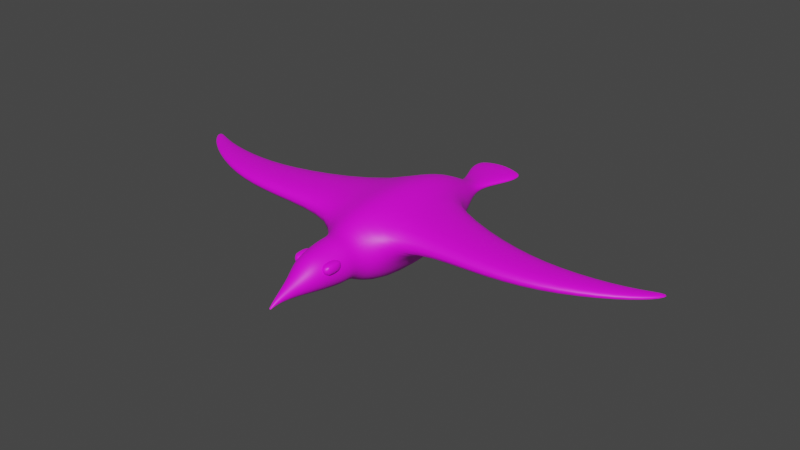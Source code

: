 # Source: seagull.blend  (saved by Blender 3.4.6; exported with 4.5.12 LTS)
import bpy
from mathutils import Matrix  # noqa: F401  (used for matrix-valued properties, if any)

bpy.ops.wm.read_factory_settings(use_empty=True)
scene = bpy.context.scene
scene.name = 'Scene'

# ---- collections
col_collection = bpy.data.collections.new('Collection'); scene.collection.children.link(col_collection)

# ---- images (referenced by path relative to the original .blend; pixels are not part of the script)
import os
ASSET_DIR = os.environ.get("B2B_ASSET_DIR", "")  # directory of the original .blend (textures are referenced by path, not embedded)
HERE = os.path.dirname(os.path.abspath(__file__))  # packed textures are extracted next to this script under _unpacked/

def load_image(name, relpath, width, height, colorspace="sRGB"):
    """Load a texture the original file referenced (path relative to the .blend, or extracted next to this script)."""
    p = next((c for c in (os.path.join(HERE, relpath), os.path.join(ASSET_DIR, relpath)) if relpath and os.path.exists(c)), "")
    if p:
        img = bpy.data.images.load(p, check_existing=True)
        img.name = name
    else:  # same state as the original file: an image datablock whose file is absent (Cycles renders it pink)
        img = bpy.data.images.new(name, width, height)
        img.source = "FILE"
        img.filepath = "//" + (relpath or name)
    img.colorspace_settings.name = colorspace
    return img
img_ccl_color_palette_png = load_image('CCL-Color-Palette.png', 'CCL-Color-Palette.png', 1024, 1024, 'sRGB')
img_test = load_image('test', 'TexturePaintSeagull.png', 1024, 1024, 'sRGB')

# ---- materials (node trees are filled in below, after node groups)
mat_material = bpy.data.materials.new('Material')
mat_material.alpha_threshold = 0.0
mat_material.use_transparent_shadow = False
mat_material.roughness = 0.5
mat_material.line_color = (0.0, 0.0, 0.0, 1.0)
mat_material_001 = bpy.data.materials.new('Material.001')
mat_material_001.use_transparent_shadow = False

# ---- material node trees
mat_material.use_nodes = True; mat_material.node_tree.nodes.clear()
_N = mat_material.node_tree.nodes; _L = mat_material.node_tree.links
n0 = _N.new('ShaderNodeOutputMaterial'); n0.name = 'Material Output'; n0.location = (586, 335)
n1 = _N.new('ShaderNodeTexImage'); n1.name = 'Image Texture'; n1.location = (-576, 289)
n1.image = img_ccl_color_palette_png
n2 = _N.new('ShaderNodeBsdfPrincipled'); n2.name = 'Principled BSDF'; n2.location = (45, 338)
n2.distribution = 'GGX'
n2.subsurface_method = 'RANDOM_WALK_SKIN'
n2.inputs[3].default_value = 1.45
n2.inputs[27].default_value = (0.0, 0.0, 0.0, 1.0)
n2.inputs[28].default_value = 1.0
_L.new(n2.outputs[0], n0.inputs[0])
_L.new(n1.outputs[0], n2.inputs[0])
n0.is_active_output = True
mat_material_001.use_nodes = True; mat_material_001.node_tree.nodes.clear()
_N = mat_material_001.node_tree.nodes; _L = mat_material_001.node_tree.links
n0 = _N.new('ShaderNodeBsdfPrincipled'); n0.name = 'Principled BSDF'; n0.location = (10, 300)
n0.distribution = 'GGX'
n0.subsurface_method = 'RANDOM_WALK_SKIN'
n0.inputs[3].default_value = 1.45
n0.inputs[27].default_value = (0.0, 0.0, 0.0, 1.0)
n0.inputs[28].default_value = 1.0
n1 = _N.new('ShaderNodeOutputMaterial'); n1.name = 'Material Output'; n1.location = (300, 300)
n2 = _N.new('ShaderNodeTexImage'); n2.name = 'Image Texture'; n2.location = (-280, 275)
n2.image = img_test
_L.new(n0.outputs[0], n1.inputs[0])
_L.new(n2.outputs[0], n0.inputs[0])
n1.is_active_output = True

# ---- world
world_world = bpy.data.worlds.new('World'); scene.world = world_world
world_world.use_nodes = True; world_world.node_tree.nodes.clear()
_N = world_world.node_tree.nodes; _L = world_world.node_tree.links
n0 = _N.new('ShaderNodeOutputWorld'); n0.name = 'World Output'; n0.location = (300, 300)
n1 = _N.new('ShaderNodeBackground'); n1.name = 'Background'; n1.location = (10, 300)
n1.inputs[0].default_value = (0.05088, 0.05088, 0.05088, 1.0)
_L.new(n1.outputs[0], n0.inputs[0])
n0.is_active_output = True
world_world.color = (0.05088, 0.05088, 0.05088)
world_world.use_sun_shadow = False
world_world.sun_shadow_jitter_overblur = 0.0

# ---- meshes
me_cylinder = bpy.data.meshes.new('Cylinder')
me_cylinder.from_pydata([(0.0, 1.0, -0.6366), (5.029e-09, -0.07875, 1.363), (0.7071, 0.7071, -0.6366), (0.2298, -0.1739, 1.363), (1.0, 1.589e-08, -0.6366), (0.325, -0.4038, 1.363), (0.7071, -0.7071, -0.6366), (0.2298, -0.6336, 1.363), (0.0, -1.0, -0.6366), (5.029e-09, -0.7288, 1.363), (-0.7071, -0.7071, -0.6366), (-0.2298, -0.6336, 1.363), (-1.0, 1.589e-08, -0.6366), (-0.325, -0.4038, 1.363), (-0.7071, 0.7071, -0.6366), (-0.2298, -0.1739, 1.363), (0.05579, -0.8486, 2.323), (5.567e-09, -0.8255, 2.323), (0.07889, -0.9044, 2.323), (0.05579, -0.9601, 2.323), (5.567e-09, -0.9833, 2.323), (-0.05579, -0.9601, 2.323), (-0.07889, -0.9044, 2.323), (-0.05579, -0.8486, 2.323), (-8.487e-09, 2.288, -2.168), (1.281, 1.758, -2.168), (1.811, 0.4769, -2.168), (1.281, -0.8038, -2.168), (-8.487e-09, -1.334, -2.168), (-1.281, -0.8038, -2.168), (-1.811, 0.4769, -2.168), (-1.281, 1.758, -2.168), (-6.326e-09, 2.898, -5.637), (1.712, 2.189, -5.637), (2.421, 0.4769, -5.637), (1.712, -1.235, -5.637), (-6.326e-09, -1.944, -5.637), (-1.712, -1.235, -5.637), (-2.421, 0.4769, -5.637), (-1.712, 2.189, -5.637), (-6.825e-09, 2.757, -6.839), (1.613, 2.089, -6.839), (2.28, 0.4769, -6.839), (1.613, -1.136, -6.839), (-6.825e-09, -1.804, -6.839), (-1.613, -1.136, -6.839), (-2.28, 0.4769, -6.839), (-1.613, 2.089, -6.839), (1.663e-10, 4.732, -9.456), (3.008, 3.485, -9.456), (4.255, 0.4769, -9.456), (3.008, -2.532, -9.456), (1.663e-10, -4.047, -9.456), (-3.008, -2.532, -9.456), (-4.255, 0.4769, -9.456), (-3.008, 3.485, -9.456), (-3.405e-07, 4.732, -18.6), (3.008, 3.485, -18.6), (4.255, 0.4769, -18.6), (3.008, -2.532, -18.6), (-3.405e-07, -4.047, -18.6), (-3.008, -2.532, -18.6), (-4.255, 0.4769, -18.6), (-3.008, 3.485, -18.6), (-6.746e-07, 2.752, -22.96), (1.609, 2.086, -22.96), (2.275, 0.4769, -22.96), (1.609, -1.132, -22.96), (-6.746e-07, -1.799, -22.96), (-1.609, -1.132, -22.96), (-2.275, 0.4769, -22.96), (-1.609, 2.086, -22.96), (-3.582e-08, 0.9708, -25.38), (0.7249, 0.8261, -25.38), (1.025, 0.4769, -25.38), (0.7249, 0.1277, -25.38), (-3.582e-08, -0.01698, -25.38), (-0.7249, 0.1277, -25.38), (-1.025, 0.4769, -25.38), (-0.7249, 0.8261, -25.38), (-4.5e-09, 0.9708, -27.73), (1.402, 0.8261, -27.73), (1.983, 0.4769, -27.73), (1.402, 0.1277, -27.73), (-4.5e-09, -0.01698, -27.73), (-1.402, 0.1277, -27.73), (-1.983, 0.4769, -27.73), (-1.402, 0.8261, -27.73), (3.236e-08, 0.9708, -29.4), (2.011, 0.8261, -29.4), (2.844, 0.4769, -29.4), (2.011, 0.1277, -29.4), (3.236e-08, -0.01698, -29.4), (-2.011, 0.1277, -29.4), (-2.844, 0.4769, -29.4), (-2.011, 0.8261, -29.4), (-5.992e-07, 0.9708, -31.76), (2.011, 0.8261, -31.24), (2.844, 0.4769, -30.72), (2.011, 0.1277, -31.24), (-5.992e-07, -0.01698, -31.76), (-2.011, 0.1277, -31.24), (-2.844, 0.4769, -30.72), (-2.011, 0.8261, -31.24), (-1.278e-08, 2.621, -3.803), (-1.516, 1.993, -3.803), (-2.144, 0.4769, -3.803), (-1.516, -1.039, -3.803), (-1.278e-08, -1.667, -3.803), (1.516, -1.039, -3.803), (2.144, 0.4769, -3.803), (1.516, 1.993, -3.803), (11.63, 1.033, -9.401), (-11.63, 1.033, -9.401), (-11.63, 2.967, -9.401), (-11.63, 1.033, -15.28), (11.63, 2.967, -9.401), (11.63, 2.967, -15.28), (11.63, 1.033, -15.28), (-11.63, 2.967, -15.28), (17.92, 2.7, -10.21), (17.92, 1.3, -10.21), (-17.92, 1.3, -10.21), (-17.92, 2.7, -10.21), (17.92, 2.7, -14.47), (17.92, 1.3, -14.47), (-17.92, 1.3, -14.47), (-17.92, 2.7, -14.47), (23.99, 2.354, -13.32), (23.99, 1.646, -13.32), (-23.99, 1.646, -13.32), (-23.99, 2.354, -13.32), (23.99, 2.354, -15.47), (23.99, 1.646, -15.47), (-23.99, 1.646, -15.47), (-23.99, 2.354, -15.47), (26.74, 2.156, -15.97), (26.74, 1.843, -15.97), (-26.74, 1.843, -15.97), (-26.74, 2.157, -15.97), (26.74, 2.156, -16.92), (26.74, 1.843, -16.92), (-26.74, 1.843, -16.92), (-26.74, 2.157, -16.92), (1.284, 0.7018, -3.335), (1.477, 0.6221, -3.335), (1.477, 0.7018, -2.981), (1.272, 0.8062, -2.958), (1.477, 0.8392, -2.728), (1.477, 1.032, -2.582), (1.284, 1.032, -2.728), (1.272, 0.8269, -2.92), (1.147, 0.8392, -3.335), (1.251, 0.8269, -2.958), (1.147, 1.032, -2.981), (1.067, 1.032, -3.335), (1.284, 1.323, -2.728), (1.477, 1.323, -2.582), (1.477, 1.516, -2.728), (1.272, 1.528, -2.92), (1.477, 1.653, -2.981), (1.477, 1.733, -3.335), (1.284, 1.653, -3.335), (1.272, 1.549, -2.958), (1.147, 1.323, -2.981), (1.251, 1.528, -2.958), (1.147, 1.516, -3.335), (1.067, 1.323, -3.335), (1.477, 0.7018, -4.224), (1.477, 0.6221, -3.871), (1.284, 0.7018, -3.871), (1.272, 0.8062, -4.247), (1.147, 0.8392, -3.871), (1.067, 1.032, -3.871), (1.147, 1.032, -4.224), (1.251, 0.8269, -4.247), (1.477, 0.8392, -4.477), (1.272, 0.8269, -4.285), (1.284, 1.032, -4.477), (1.477, 1.032, -4.624), (1.284, 1.653, -3.871), (1.477, 1.733, -3.871), (1.477, 1.653, -4.224), (1.272, 1.549, -4.247), (1.477, 1.516, -4.477), (1.477, 1.323, -4.624), (1.284, 1.323, -4.477), (1.272, 1.528, -4.285), (1.147, 1.516, -3.871), (1.251, 1.528, -4.247), (1.147, 1.323, -4.224), (1.067, 1.323, -3.871), (1.768, 0.7018, -2.981), (1.768, 0.6221, -3.335), (1.961, 0.7018, -3.335), (1.973, 0.8062, -2.958), (2.098, 0.8392, -3.335), (2.178, 1.032, -3.335), (2.098, 1.032, -2.981), (1.994, 0.8269, -2.958), (1.768, 0.8392, -2.728), (1.973, 0.8269, -2.92), (1.961, 1.032, -2.728), (1.768, 1.032, -2.582), (1.961, 1.653, -3.335), (1.768, 1.733, -3.335), (1.768, 1.653, -2.981), (1.973, 1.549, -2.958), (1.768, 1.516, -2.728), (1.768, 1.323, -2.582), (1.961, 1.323, -2.728), (1.973, 1.528, -2.92), (2.098, 1.516, -3.335), (1.994, 1.528, -2.958), (2.098, 1.323, -2.981), (2.178, 1.323, -3.335), (1.961, 0.7018, -3.871), (1.768, 0.6221, -3.871), (1.768, 0.7018, -4.224), (1.973, 0.8062, -4.247), (1.768, 0.8392, -4.477), (1.768, 1.032, -4.624), (1.961, 1.032, -4.477), (1.973, 0.8269, -4.285), (2.098, 0.8392, -3.871), (1.994, 0.8269, -4.247), (2.098, 1.032, -4.224), (2.178, 1.032, -3.871), (1.768, 1.653, -4.224), (1.768, 1.733, -3.871), (1.961, 1.653, -3.871), (1.973, 1.549, -4.247), (2.098, 1.516, -3.871), (2.178, 1.323, -3.871), (2.098, 1.323, -4.224), (1.994, 1.528, -4.247), (1.768, 1.516, -4.477), (1.973, 1.528, -4.285), (1.961, 1.323, -4.477), (1.768, 1.323, -4.624), (-1.905, 0.7018, -3.335), (-1.713, 0.6221, -3.335), (-1.713, 0.7018, -2.981), (-1.917, 0.8062, -2.958), (-1.713, 0.8392, -2.728), (-1.713, 1.032, -2.582), (-1.905, 1.032, -2.728), (-1.917, 0.8269, -2.92), (-2.043, 0.8392, -3.335), (-1.938, 0.8269, -2.958), (-2.043, 1.032, -2.981), (-2.122, 1.032, -3.335), (-1.905, 1.323, -2.728), (-1.713, 1.323, -2.582), (-1.713, 1.516, -2.728), (-1.917, 1.528, -2.92), (-1.713, 1.653, -2.981), (-1.713, 1.733, -3.335), (-1.905, 1.653, -3.335), (-1.917, 1.549, -2.958), (-2.043, 1.323, -2.981), (-1.938, 1.528, -2.958), (-2.043, 1.516, -3.335), (-2.122, 1.323, -3.335), (-1.713, 0.7018, -4.224), (-1.713, 0.6221, -3.871), (-1.905, 0.7018, -3.871), (-1.917, 0.8062, -4.247), (-2.043, 0.8392, -3.871), (-2.122, 1.032, -3.871), (-2.043, 1.032, -4.224), (-1.938, 0.8269, -4.247), (-1.713, 0.8392, -4.477), (-1.917, 0.8269, -4.285), (-1.905, 1.032, -4.477), (-1.713, 1.032, -4.624), (-1.905, 1.653, -3.871), (-1.713, 1.733, -3.871), (-1.713, 1.653, -4.224), (-1.917, 1.549, -4.247), (-1.713, 1.516, -4.477), (-1.713, 1.323, -4.624), (-1.905, 1.323, -4.477), (-1.917, 1.528, -4.285), (-2.043, 1.516, -3.871), (-1.938, 1.528, -4.247), (-2.043, 1.323, -4.224), (-2.122, 1.323, -3.871), (-1.421, 0.7018, -2.981), (-1.421, 0.6221, -3.335), (-1.229, 0.7018, -3.335), (-1.216, 0.8062, -2.958), (-1.091, 0.8392, -3.335), (-1.012, 1.032, -3.335), (-1.091, 1.032, -2.981), (-1.196, 0.8269, -2.958), (-1.421, 0.8392, -2.728), (-1.216, 0.8269, -2.92), (-1.229, 1.032, -2.728), (-1.421, 1.032, -2.582), (-1.229, 1.653, -3.335), (-1.421, 1.733, -3.335), (-1.421, 1.653, -2.981), (-1.216, 1.549, -2.958), (-1.421, 1.516, -2.728), (-1.421, 1.323, -2.582), (-1.229, 1.323, -2.728), (-1.216, 1.528, -2.92), (-1.091, 1.516, -3.335), (-1.196, 1.528, -2.958), (-1.091, 1.323, -2.981), (-1.012, 1.323, -3.335), (-1.229, 0.7018, -3.871), (-1.421, 0.6221, -3.871), (-1.421, 0.7018, -4.224), (-1.216, 0.8062, -4.247), (-1.421, 0.8392, -4.477), (-1.421, 1.032, -4.624), (-1.229, 1.032, -4.477), (-1.216, 0.8269, -4.285), (-1.091, 0.8392, -3.871), (-1.196, 0.8269, -4.247), (-1.091, 1.032, -4.224), (-1.012, 1.032, -3.871), (-1.421, 1.653, -4.224), (-1.421, 1.733, -3.871), (-1.229, 1.653, -3.871), (-1.216, 1.549, -4.247), (-1.091, 1.516, -3.871), (-1.012, 1.323, -3.871), (-1.091, 1.323, -4.224), (-1.196, 1.528, -4.247), (-1.421, 1.516, -4.477), (-1.216, 1.528, -4.285), (-1.229, 1.323, -4.477), (-1.421, 1.323, -4.624)], [], [(0, 1, 3, 2), (2, 3, 5, 4), (4, 5, 7, 6), (6, 7, 9, 8), (8, 9, 11, 10), (10, 11, 13, 12), (5, 3, 16, 18), (12, 13, 15, 14), (14, 15, 1, 0), (10, 12, 30, 29), (23, 22, 21), (11, 9, 20, 21), (1, 15, 23, 17), (3, 1, 17, 16), (7, 5, 18, 19), (13, 11, 21, 22), (9, 7, 19, 20), (15, 13, 22, 23), (105, 104, 32, 39), (6, 8, 28, 27), (12, 14, 31, 30), (2, 4, 26, 25), (8, 10, 29, 28), (14, 0, 24, 31), (0, 2, 25, 24), (4, 6, 27, 26), (36, 37, 45, 44), (107, 106, 38, 37), (109, 108, 36, 35), (111, 110, 34, 33), (106, 105, 39, 38), (108, 107, 37, 36), (110, 109, 35, 34), (104, 111, 33, 32), (46, 47, 55, 54), (34, 35, 43, 42), (32, 33, 41, 40), (39, 32, 40, 47), (37, 38, 46, 45), (35, 36, 44, 43), (33, 34, 42, 41), (38, 39, 47, 46), (53, 54, 62, 61), (44, 45, 53, 52), (42, 43, 51, 50), (40, 41, 49, 48), (47, 40, 48, 55), (45, 46, 54, 53), (43, 44, 52, 51), (41, 42, 50, 49), (56, 57, 65, 64), (51, 52, 60, 59), (50, 58, 118, 112), (55, 63, 119, 114), (52, 53, 61, 60), (50, 51, 59, 58), (48, 49, 57, 56), (55, 48, 56, 63), (70, 71, 79, 78), (63, 56, 64, 71), (61, 62, 70, 69), (59, 60, 68, 67), (57, 58, 66, 65), (62, 63, 71, 70), (60, 61, 69, 68), (58, 59, 67, 66), (77, 78, 86, 85), (68, 69, 77, 76), (66, 67, 75, 74), (64, 65, 73, 72), (71, 64, 72, 79), (69, 70, 78, 77), (67, 68, 76, 75), (65, 66, 74, 73), (80, 81, 89, 88), (75, 76, 84, 83), (73, 74, 82, 81), (78, 79, 87, 86), (76, 77, 85, 84), (74, 75, 83, 82), (72, 73, 81, 80), (79, 72, 80, 87), (94, 95, 103, 102), (87, 80, 88, 95), (85, 86, 94, 93), (83, 84, 92, 91), (81, 82, 90, 89), (86, 87, 95, 94), (84, 85, 93, 92), (82, 83, 91, 90), (103, 101, 102), (92, 93, 101, 100), (90, 91, 99, 98), (88, 89, 97, 96), (95, 88, 96, 103), (93, 94, 102, 101), (91, 92, 100, 99), (89, 90, 98, 97), (97, 98, 99), (103, 96, 100, 101), (96, 97, 99, 100), (24, 25, 111, 104), (26, 27, 109, 110), (28, 29, 107, 108), (30, 31, 105, 106), (25, 26, 110, 111), (27, 28, 108, 109), (29, 30, 106, 107), (31, 24, 104, 105), (54, 55, 114, 113), (58, 57, 117, 118), (62, 54, 113, 115), (63, 62, 115, 119), (57, 49, 116, 117), (49, 50, 112, 116), (112, 118, 125, 121), (114, 119, 127, 123), (125, 124, 132, 133), (126, 122, 130, 134), (119, 115, 126, 127), (113, 114, 123, 122), (117, 116, 120, 124), (115, 113, 122, 126), (118, 117, 124, 125), (116, 112, 121, 120), (134, 130, 138, 142), (132, 128, 136, 140), (120, 121, 129, 128), (123, 127, 135, 131), (121, 125, 133, 129), (127, 126, 134, 135), (122, 123, 131, 130), (124, 120, 128, 132), (136, 137, 141, 140), (138, 139, 143, 142), (133, 132, 140, 141), (128, 129, 137, 136), (131, 135, 143, 139), (129, 133, 141, 137), (135, 134, 142, 143), (130, 131, 139, 138), (155, 167, 191, 173), (230, 204, 212, 232), (218, 168, 176, 220), (159, 163, 165), (183, 187, 189), (169, 217, 193, 145), (206, 160, 158, 208), (186, 178, 174, 190), (182, 228, 236, 184), (194, 216, 224, 196), (219, 223, 225), (234, 226, 222, 238), (147, 151, 153), (203, 209, 157, 149), (229, 181, 161, 205), (179, 185, 239, 221), (171, 175, 177), (195, 199, 201), (231, 235, 237), (210, 202, 198, 214), (207, 211, 213), (227, 233, 215, 197), (150, 156, 164, 154), (162, 180, 188, 166), (146, 192, 200, 148), (144, 145, 146, 147), (148, 149, 150, 151), (152, 153, 154, 155), (156, 157, 158, 159), (160, 161, 162, 163), (164, 165, 166, 167), (168, 169, 170, 171), (172, 173, 174, 175), (176, 177, 178, 179), (180, 181, 182, 183), (184, 185, 186, 187), (188, 189, 190, 191), (192, 193, 194, 195), (196, 197, 198, 199), (200, 201, 202, 203), (204, 205, 206, 207), (208, 209, 210, 211), (212, 213, 214, 215), (216, 217, 218, 219), (220, 221, 222, 223), (224, 225, 226, 227), (228, 229, 230, 231), (232, 233, 234, 235), (236, 237, 238, 239), (152, 144, 147, 153), (146, 148, 151, 147), (150, 154, 153, 151), (164, 156, 159, 165), (158, 160, 163, 159), (162, 166, 165, 163), (176, 168, 171, 177), (170, 172, 175, 171), (174, 178, 177, 175), (188, 180, 183, 189), (182, 184, 187, 183), (186, 190, 189, 187), (200, 192, 195, 201), (194, 196, 199, 195), (198, 202, 201, 199), (212, 204, 207, 213), (206, 208, 211, 207), (210, 214, 213, 211), (224, 216, 219, 225), (218, 220, 223, 219), (222, 226, 225, 223), (236, 228, 231, 237), (230, 232, 235, 231), (234, 238, 237, 235), (169, 145, 144, 170), (155, 173, 172, 152), (149, 157, 156, 150), (167, 155, 154, 164), (161, 181, 180, 162), (191, 167, 166, 188), (185, 179, 178, 186), (173, 191, 190, 174), (217, 169, 168, 218), (179, 221, 220, 176), (181, 229, 228, 182), (239, 185, 184, 236), (233, 227, 226, 234), (221, 239, 238, 222), (193, 217, 216, 194), (227, 197, 196, 224), (229, 205, 204, 230), (215, 233, 232, 212), (209, 203, 202, 210), (197, 215, 214, 198), (145, 193, 192, 146), (203, 149, 148, 200), (205, 161, 160, 206), (157, 209, 208, 158), (170, 144, 152, 172), (251, 263, 287, 269), (326, 300, 308, 328), (314, 264, 272, 316), (255, 259, 261), (279, 283, 285), (265, 313, 289, 241), (302, 256, 254, 304), (282, 274, 270, 286), (278, 324, 332, 280), (290, 312, 320, 292), (315, 319, 321), (330, 322, 318, 334), (243, 247, 249), (299, 305, 253, 245), (325, 277, 257, 301), (275, 281, 335, 317), (267, 271, 273), (291, 295, 297), (327, 331, 333), (306, 298, 294, 310), (303, 307, 309), (323, 329, 311, 293), (246, 252, 260, 250), (258, 276, 284, 262), (242, 288, 296, 244), (240, 241, 242, 243), (244, 245, 246, 247), (248, 249, 250, 251), (252, 253, 254, 255), (256, 257, 258, 259), (260, 261, 262, 263), (264, 265, 266, 267), (268, 269, 270, 271), (272, 273, 274, 275), (276, 277, 278, 279), (280, 281, 282, 283), (284, 285, 286, 287), (288, 289, 290, 291), (292, 293, 294, 295), (296, 297, 298, 299), (300, 301, 302, 303), (304, 305, 306, 307), (308, 309, 310, 311), (312, 313, 314, 315), (316, 317, 318, 319), (320, 321, 322, 323), (324, 325, 326, 327), (328, 329, 330, 331), (332, 333, 334, 335), (248, 240, 243, 249), (242, 244, 247, 243), (246, 250, 249, 247), (260, 252, 255, 261), (254, 256, 259, 255), (258, 262, 261, 259), (272, 264, 267, 273), (266, 268, 271, 267), (270, 274, 273, 271), (284, 276, 279, 285), (278, 280, 283, 279), (282, 286, 285, 283), (296, 288, 291, 297), (290, 292, 295, 291), (294, 298, 297, 295), (308, 300, 303, 309), (302, 304, 307, 303), (306, 310, 309, 307), (320, 312, 315, 321), (314, 316, 319, 315), (318, 322, 321, 319), (332, 324, 327, 333), (326, 328, 331, 327), (330, 334, 333, 331), (265, 241, 240, 266), (251, 269, 268, 248), (245, 253, 252, 246), (263, 251, 250, 260), (257, 277, 276, 258), (287, 263, 262, 284), (281, 275, 274, 282), (269, 287, 286, 270), (313, 265, 264, 314), (275, 317, 316, 272), (277, 325, 324, 278), (335, 281, 280, 332), (329, 323, 322, 330), (317, 335, 334, 318), (289, 313, 312, 290), (323, 293, 292, 320), (325, 301, 300, 326), (311, 329, 328, 308), (305, 299, 298, 306), (293, 311, 310, 294), (241, 289, 288, 242), (299, 245, 244, 296), (301, 257, 256, 302), (253, 305, 304, 254), (266, 240, 248, 268), (16, 17, 20, 19), (18, 16, 19), (17, 23, 21, 20)])
me_cylinder.polygons.foreach_set('use_smooth', [True] * 340)
me_cylinder.polygons.foreach_set('material_index', [1, 1, 1, 1, 1, 1, 1, 1, 1, 1, 1, 1, 1, 1, 1, 1, 1, 1, 1, 1, 1, 1, 1, 1, 1, 1, 1, 1, 1, 1, 1, 1, 1, 1, 1, 1, 1, 1, 1, 1, 1, 1, 1, 1, 1, 1, 1, 1, 1, 1, 1, 1, 1, 1, 1, 1, 1, 1, 1, 1, 1, 1, 1, 1, 1, 1, 1, 1, 1, 1, 1, 1, 1, 1, 1, 1, 1, 1, 1, 1, 1, 1, 1, 1, 1, 1, 1, 1, 1, 1, 1, 1, 1, 1, 1, 1, 1, 1, 1, 1, 1, 1, 1, 1, 1, 1, 1, 1, 1, 1, 1, 1, 1, 1, 1, 1, 1, 1, 1, 1, 1, 1, 1, 1, 1, 1, 1, 1, 1, 1, 1, 1, 1, 1, 1, 1, 1, 1, 1, 1, 1, 1, 1, 1, 1, 1, 1, 1, 1, 1, 1, 1, 1, 1, 1, 1, 1, 1, 1, 1, 1, 1, 1, 1, 1, 1, 1, 1, 1, 1, 1, 1, 1, 1, 1, 1, 1, 1, 1, 1, 1, 1, 1, 1, 1, 1, 1, 1, 1, 1, 1, 1, 1, 1, 1, 1, 1, 1, 1, 1, 1, 1, 1, 1, 1, 1, 1, 1, 1, 1, 1, 1, 1, 1, 1, 1, 1, 1, 1, 1, 1, 1, 1, 1, 1, 1, 1, 1, 1, 1, 1, 1, 1, 1, 1, 1, 1, 1, 1, 1, 1, 1, 1, 1, 1, 1, 1, 1, 1, 1, 1, 1, 1, 1, 1, 1, 1, 1, 1, 1, 1, 1, 1, 1, 1, 1, 1, 1, 1, 1, 1, 1, 1, 1, 1, 1, 1, 1, 1, 1, 1, 1, 1, 1, 1, 1, 1, 1, 1, 1, 1, 1, 1, 1, 1, 1, 1, 1, 1, 1, 1, 1, 1, 1, 1, 1, 1, 1, 1, 1, 1, 1, 1, 1, 1, 1, 1, 1, 1, 1, 1, 1, 1, 1, 1, 1, 1, 1, 1, 1, 1, 1, 1, 1, 1, 1, 1, 1, 1, 1])
_k = set([(96, 97), (96, 103), (97, 98), (102, 103)])
me_cylinder.attributes.new('sharp_edge', 'BOOLEAN', 'EDGE').data.foreach_set('value', [ (min(e.vertices), max(e.vertices)) in _k for e in me_cylinder.edges])
_uv = me_cylinder.uv_layers.new(name='UVMap')
_uv.uv.foreach_set('vector', [0.418, 0.729, 0.4158, 0.7749, 0.4108, 0.7761, 0.4026, 0.7311, 0.4026, 0.7311, 0.4108, 0.7761, 0.4066, 0.7791, 0.3889, 0.7379, 0.3889, 0.7379, 0.4066, 0.7791, 0.4029, 0.7832, 0.3776, 0.7472, 0.3776, 0.7472, 0.4029, 0.7832, 0.399, 0.7874, 0.3678, 0.7568, 0.3678, 0.7568, 0.399, 0.7874, 0.3949, 0.7914, 0.3583, 0.7669, 0.3583, 0.7669, 0.3949, 0.7914, 0.3909, 0.7952, 0.3493, 0.7784, 0.4066, 0.7791, 0.4108, 0.7761, 0.4168, 0.7997, 0.4159, 0.8005, 0.3493, 0.7784, 0.3909, 0.7952, 0.388, 0.7995, 0.3428, 0.7923, 0.3428, 0.7923, 0.388, 0.7995, 0.3869, 0.8044, 0.341, 0.8076, 0.1284, 0.6874, 0.1319, 0.7044, 0.09982, 0.7235, 0.09517, 0.6978, 0.4276, 0.5346, 0.4285, 0.5355, 0.4285, 0.5367, 0.3949, 0.7914, 0.399, 0.7874, 0.4144, 0.8025, 0.4135, 0.8033, 0.3869, 0.8044, 0.388, 0.7995, 0.4117, 0.8049, 0.4113, 0.8061, 0.4108, 0.7761, 0.4158, 0.7749, 0.418, 0.7993, 0.4168, 0.7997, 0.4029, 0.7832, 0.4066, 0.7791, 0.4159, 0.8005, 0.4152, 0.8015, 0.3909, 0.7952, 0.3949, 0.7914, 0.4135, 0.8033, 0.4125, 0.804, 0.399, 0.7874, 0.4029, 0.7832, 0.4152, 0.8015, 0.4144, 0.8025, 0.388, 0.7995, 0.3909, 0.7952, 0.4125, 0.804, 0.4117, 0.8049, 0.08068, 0.7625, 0.09679, 0.7926, 0.06092, 0.8113, 0.04705, 0.7764, 0.1281, 0.6531, 0.1271, 0.6703, 0.09357, 0.6706, 0.09447, 0.6431, 0.1319, 0.7044, 0.1393, 0.7201, 0.1093, 0.7477, 0.09982, 0.7235, 0.1391, 0.6201, 0.1315, 0.6359, 0.09892, 0.6165, 0.1089, 0.5917, 0.1271, 0.6703, 0.1284, 0.6874, 0.09517, 0.6978, 0.09357, 0.6706, 0.1393, 0.7201, 0.1517, 0.7325, 0.1268, 0.7711, 0.1093, 0.7477, 0.1517, 0.6077, 0.1391, 0.6201, 0.1089, 0.5917, 0.127, 0.5686, 0.1315, 0.6359, 0.1281, 0.6531, 0.09447, 0.6431, 0.09892, 0.6165, 0.02538, 0.6725, 0.02869, 0.7079, 0.00395, 0.7119, 0.0, 0.6735, 0.06342, 0.7023, 0.06981, 0.7327, 0.03609, 0.7425, 0.02869, 0.7079, 0.06227, 0.6396, 0.06095, 0.6711, 0.02538, 0.6725, 0.0264, 0.6365, 0.07874, 0.577, 0.06787, 0.6083, 0.032, 0.6002, 0.04252, 0.5634, 0.06981, 0.7327, 0.08068, 0.7625, 0.04705, 0.7764, 0.03609, 0.7425, 0.06095, 0.6711, 0.06342, 0.7023, 0.02869, 0.7079, 0.02538, 0.6725, 0.06787, 0.6083, 0.06227, 0.6396, 0.0264, 0.6365, 0.032, 0.6002, 0.09632, 0.545, 0.07874, 0.577, 0.04252, 0.5634, 0.05794, 0.5239, 0.4098, 0.356, 0.4195, 0.4091, 0.328, 0.4266, 0.3253, 0.3606, 0.032, 0.6002, 0.0264, 0.6365, 0.0006695, 0.6344, 0.006049, 0.595, 0.05794, 0.5239, 0.04252, 0.5634, 0.01606, 0.5554, 0.02949, 0.5151, 0.04705, 0.7764, 0.06092, 0.8113, 0.03668, 0.819, 0.02398, 0.7846, 0.02869, 0.7079, 0.03609, 0.7425, 0.01226, 0.7491, 0.00395, 0.7119, 0.0264, 0.6365, 0.02538, 0.6725, 0.0, 0.6735, 0.0006695, 0.6344, 0.04252, 0.5634, 0.032, 0.6002, 0.006049, 0.595, 0.01606, 0.5554, 0.03609, 0.7425, 0.04705, 0.7764, 0.02398, 0.7846, 0.01226, 0.7491, 0.3271, 0.3025, 0.3253, 0.3606, 0.171, 0.34, 0.1851, 0.2895, 0.4155, 0.2525, 0.4051, 0.305, 0.3271, 0.3025, 0.3276, 0.2463, 0.4137, 0.1491, 0.4131, 0.1992, 0.3333, 0.1918, 0.3384, 0.1367, 0.439, 0.06022, 0.4204, 0.1019, 0.3485, 0.07762, 0.3709, 0.008347, 0.4195, 0.4091, 0.439, 0.463, 0.3407, 0.5151, 0.328, 0.4266, 0.4051, 0.305, 0.4098, 0.356, 0.3253, 0.3606, 0.3271, 0.3025, 0.4131, 0.1992, 0.4155, 0.2525, 0.3276, 0.2463, 0.3333, 0.1918, 0.4204, 0.1019, 0.4137, 0.1491, 0.3384, 0.1367, 0.3485, 0.07762, 0.1512, 0.0, 0.1762, 0.07719, 0.07708, 0.1274, 0.04307, 0.09188, 0.3333, 0.1918, 0.3276, 0.2463, 0.1936, 0.2405, 0.193, 0.1896, 0.4591, 0.2531, 0.4535, 0.06808, 0.6144, 0.1289, 0.6074, 0.2529, 0.439, 0.6838, 0.4671, 0.5001, 0.6304, 0.5933, 0.6097, 0.7094, 0.3276, 0.2463, 0.3271, 0.3025, 0.1851, 0.2895, 0.1936, 0.2405, 0.3384, 0.1367, 0.3333, 0.1918, 0.193, 0.1896, 0.1883, 0.1376, 0.3709, 0.008347, 0.3485, 0.07762, 0.1762, 0.07719, 0.1512, 0.0, 0.328, 0.4266, 0.3407, 0.5151, 0.1055, 0.4681, 0.1476, 0.3994, 0.08734, 0.3006, 0.06348, 0.3333, 0.0193, 0.2692, 0.02891, 0.2613, 0.1476, 0.3994, 0.1055, 0.4681, 0.02688, 0.361, 0.06348, 0.3333, 0.1851, 0.2895, 0.171, 0.34, 0.08734, 0.3006, 0.1018, 0.2674, 0.193, 0.1896, 0.1936, 0.2405, 0.1083, 0.2336, 0.1071, 0.199, 0.1762, 0.07719, 0.1883, 0.1376, 0.09648, 0.1637, 0.07708, 0.1274, 0.171, 0.34, 0.1476, 0.3994, 0.06348, 0.3333, 0.08734, 0.3006, 0.1936, 0.2405, 0.1851, 0.2895, 0.1018, 0.2674, 0.1083, 0.2336, 0.1883, 0.1376, 0.193, 0.1896, 0.1071, 0.199, 0.09648, 0.1637, 0.3572, 0.5752, 0.3563, 0.5658, 0.4049, 0.5476, 0.4053, 0.5614, 0.1083, 0.2336, 0.1018, 0.2674, 0.03247, 0.2493, 0.03344, 0.2289, 0.09648, 0.1637, 0.1071, 0.199, 0.03484, 0.2083, 0.03268, 0.1958, 0.04307, 0.09188, 0.07708, 0.1274, 0.02386, 0.1867, 0.005013, 0.1759, 0.06348, 0.3333, 0.02688, 0.361, 0.0, 0.2773, 0.0193, 0.2692, 0.1018, 0.2674, 0.08734, 0.3006, 0.02891, 0.2613, 0.03247, 0.2493, 0.1071, 0.199, 0.1083, 0.2336, 0.03344, 0.2289, 0.03484, 0.2083, 0.07708, 0.1274, 0.09648, 0.1637, 0.03268, 0.1958, 0.02386, 0.1867, 0.8616, 0.543, 0.8447, 0.5692, 0.8098, 0.5583, 0.8305, 0.523, 0.3572, 0.6055, 0.3572, 0.5903, 0.4053, 0.5903, 0.4053, 0.6192, 0.3508, 0.6225, 0.3563, 0.6148, 0.4049, 0.6331, 0.3961, 0.6438, 0.3563, 0.5658, 0.3508, 0.5581, 0.3961, 0.5369, 0.4049, 0.5476, 0.3572, 0.5903, 0.3572, 0.5752, 0.4053, 0.5614, 0.4053, 0.5903, 0.3563, 0.6148, 0.3572, 0.6055, 0.4053, 0.6192, 0.4049, 0.6331, 0.3408, 0.6339, 0.3508, 0.6225, 0.3961, 0.6438, 0.3771, 0.6655, 0.3508, 0.5581, 0.3408, 0.5467, 0.3771, 0.5151, 0.3961, 0.5369, 0.8027, 0.6816, 0.8098, 0.6954, 0.7759, 0.7101, 0.7789, 0.6878, 0.8447, 0.6845, 0.8616, 0.7107, 0.8305, 0.7307, 0.8098, 0.6954, 0.8374, 0.6578, 0.8363, 0.6724, 0.8027, 0.6816, 0.802, 0.6661, 0.8374, 0.5958, 0.838, 0.6268, 0.8023, 0.6268, 0.802, 0.5876, 0.8447, 0.5692, 0.8363, 0.5812, 0.8027, 0.5721, 0.8098, 0.5583, 0.8363, 0.6724, 0.8447, 0.6845, 0.8098, 0.6954, 0.8027, 0.6816, 0.838, 0.6268, 0.8374, 0.6578, 0.802, 0.6661, 0.8023, 0.6268, 0.8363, 0.5812, 0.8374, 0.5958, 0.802, 0.5876, 0.8027, 0.5721, 0.4255, 0.5357, 0.4112, 0.5347, 0.4197, 0.5151, 0.8023, 0.6268, 0.802, 0.6661, 0.7654, 0.6698, 0.7535, 0.6268, 0.8027, 0.5721, 0.802, 0.5876, 0.7654, 0.5838, 0.7789, 0.5659, 0.8305, 0.523, 0.8098, 0.5583, 0.7759, 0.5436, 0.7856, 0.5001, 0.8098, 0.6954, 0.8305, 0.7307, 0.7856, 0.7536, 0.7759, 0.7101, 0.802, 0.6661, 0.8027, 0.6816, 0.7789, 0.6878, 0.7654, 0.6698, 0.802, 0.5876, 0.8023, 0.6268, 0.7535, 0.6268, 0.7654, 0.5838, 0.8098, 0.5583, 0.8027, 0.5721, 0.7789, 0.5659, 0.7759, 0.5436, 0.4196, 0.6205, 0.411, 0.6401, 0.4053, 0.6195, 0.4255, 0.5357, 0.4255, 0.5783, 0.4053, 0.5769, 0.4112, 0.5347, 0.4255, 0.5783, 0.4196, 0.6205, 0.4053, 0.6195, 0.4053, 0.5769, 0.127, 0.5686, 0.1089, 0.5917, 0.07874, 0.577, 0.09632, 0.545, 0.09892, 0.6165, 0.09447, 0.6431, 0.06227, 0.6396, 0.06787, 0.6083, 0.09357, 0.6706, 0.09517, 0.6978, 0.06342, 0.7023, 0.06095, 0.6711, 0.09982, 0.7235, 0.1093, 0.7477, 0.08068, 0.7625, 0.06981, 0.7327, 0.1089, 0.5917, 0.09892, 0.6165, 0.06787, 0.6083, 0.07874, 0.577, 0.09447, 0.6431, 0.09357, 0.6706, 0.06095, 0.6711, 0.06227, 0.6396, 0.09517, 0.6978, 0.09982, 0.7235, 0.06981, 0.7327, 0.06342, 0.7023, 0.1093, 0.7477, 0.1268, 0.7711, 0.09679, 0.7926, 0.08068, 0.7625, 0.4592, 0.7475, 0.439, 0.6838, 0.6097, 0.7094, 0.6073, 0.7477, 0.4535, 0.06808, 0.4581, 0.0, 0.6294, 0.09087, 0.6144, 0.1289, 0.454, 0.932, 0.4592, 0.7475, 0.6073, 0.7477, 0.6147, 0.8707, 0.4587, 1.0, 0.454, 0.932, 0.6147, 0.8707, 0.6297, 0.9088, 0.4671, 0.5001, 0.439, 0.3167, 0.6097, 0.2911, 0.6302, 0.4069, 0.439, 0.3167, 0.4591, 0.2531, 0.6074, 0.2529, 0.6097, 0.2911, 0.6074, 0.2529, 0.6144, 0.1289, 0.7447, 0.1658, 0.7343, 0.251, 0.6097, 0.7094, 0.6304, 0.5933, 0.7535, 0.6347, 0.7365, 0.72, 0.313, 0.5182, 0.3408, 0.5172, 0.3385, 0.6453, 0.3236, 0.6463, 0.08274, 0.983, 0.04104, 0.9841, 0.06886, 0.9289, 0.08806, 0.9247, 0.6297, 0.9088, 0.6147, 0.8707, 0.745, 0.8362, 0.7535, 0.863, 0.6073, 0.7477, 0.6097, 0.7094, 0.7365, 0.72, 0.7353, 0.7488, 0.6302, 0.4069, 0.6097, 0.2911, 0.7358, 0.2795, 0.7539, 0.3651, 0.6147, 0.8707, 0.6073, 0.7477, 0.7353, 0.7488, 0.745, 0.8362, 0.6144, 0.1289, 0.6294, 0.09087, 0.7539, 0.138, 0.7447, 0.1658, 0.6097, 0.2911, 0.6074, 0.2529, 0.7343, 0.251, 0.7358, 0.2795, 0.08806, 0.9247, 0.06886, 0.9289, 0.08467, 0.8975, 0.0931, 0.8948, 0.2554, 0.6837, 0.2693, 0.6435, 0.3098, 0.7092, 0.3046, 0.729, 0.1954, 0.5298, 0.2211, 0.5151, 0.2815, 0.6367, 0.2693, 0.6435, 0.02937, 0.9773, 0.009713, 0.9404, 0.05718, 0.9074, 0.06338, 0.9258, 0.2211, 0.5151, 0.313, 0.5182, 0.3236, 0.6463, 0.2815, 0.6367, 0.09599, 0.9835, 0.08274, 0.983, 0.08806, 0.9247, 0.09485, 0.9252, 0.04104, 0.9841, 0.02937, 0.9773, 0.06338, 0.9258, 0.06886, 0.9289, 0.1517, 0.6106, 0.1954, 0.5298, 0.2693, 0.6435, 0.2554, 0.6837, 0.4319, 0.5151, 0.4383, 0.5151, 0.4383, 0.5346, 0.4319, 0.5346, 0.4255, 0.5151, 0.4319, 0.5151, 0.4319, 0.5346, 0.4255, 0.5346, 0.3236, 0.6463, 0.3385, 0.6453, 0.3408, 0.7114, 0.3342, 0.7121, 0.2693, 0.6435, 0.2815, 0.6367, 0.3157, 0.706, 0.3098, 0.7092, 0.06338, 0.9258, 0.05718, 0.9074, 0.07973, 0.887, 0.08203, 0.896, 0.2815, 0.6367, 0.3236, 0.6463, 0.3342, 0.7121, 0.3157, 0.706, 0.09485, 0.9252, 0.08806, 0.9247, 0.0931, 0.8948, 0.09599, 0.8951, 0.06886, 0.9289, 0.06338, 0.9258, 0.08203, 0.896, 0.08467, 0.8975, 0.348, 0.6972, 0.3408, 0.6988, 0.3408, 0.6841, 0.3482, 0.6859, 0.7624, 0.01758, 0.7622, 0.02792, 0.7584, 0.02822, 0.7584, 0.01723, 0.3642, 0.6816, 0.3596, 0.6815, 0.3596, 0.6768, 0.3644, 0.677, 0.7761, 0.03658, 0.776, 0.0357, 0.7766, 0.03582, 0.7763, 0.01012, 0.7764, 0.009243, 0.7769, 0.01001, 0.3594, 0.6874, 0.3642, 0.6875, 0.3639, 0.6963, 0.3592, 0.6962, 0.7661, 0.03458, 0.7717, 0.03469, 0.7718, 0.04031, 0.7659, 0.0402, 0.3513, 0.6682, 0.3553, 0.6746, 0.3512, 0.6788, 0.345, 0.6743, 0.7719, 0.01107, 0.7664, 0.01096, 0.7662, 0.005342, 0.7721, 0.005458, 0.3674, 0.6966, 0.3677, 0.6874, 0.3712, 0.687, 0.371, 0.697, 0.3679, 0.6807, 0.368, 0.68, 0.3684, 0.6806, 0.3787, 0.6754, 0.3726, 0.6793, 0.3688, 0.6749, 0.3731, 0.6693, 0.3554, 0.7029, 0.3553, 0.7037, 0.3549, 0.703, 0.3639, 0.711, 0.3651, 0.7181, 0.3565, 0.7176, 0.3586, 0.7109, 0.7664, 0.01778, 0.7718, 0.01788, 0.7717, 0.02787, 0.7662, 0.02778, 0.3594, 0.6726, 0.3582, 0.6655, 0.3668, 0.666, 0.3647, 0.6728, 0.3559, 0.6804, 0.3554, 0.6803, 0.3558, 0.6797, 0.3675, 0.7032, 0.368, 0.7034, 0.3675, 0.704, 0.762, 0.009957, 0.7614, 0.009838, 0.7619, 0.009073, 0.372, 0.7154, 0.3681, 0.7091, 0.3721, 0.7049, 0.3783, 0.7094, 0.7617, 0.03553, 0.7616, 0.03641, 0.7612, 0.03564, 0.3753, 0.6864, 0.3825, 0.6849, 0.3825, 0.6995, 0.3752, 0.6978, 0.3545, 0.7087, 0.3502, 0.7144, 0.3446, 0.7083, 0.3507, 0.7044, 0.7756, 0.02808, 0.7758, 0.01773, 0.7797, 0.01743, 0.7796, 0.02843, 0.3591, 0.702, 0.3638, 0.7022, 0.3637, 0.7068, 0.3589, 0.7066, 0.3556, 0.6963, 0.3592, 0.6962, 0.3591, 0.702, 0.3554, 0.7029, 0.3589, 0.7066, 0.3586, 0.7109, 0.3545, 0.7087, 0.3553, 0.7037, 0.3522, 0.6966, 0.3549, 0.703, 0.3507, 0.7044, 0.348, 0.6972, 0.7774, 0.04267, 0.7723, 0.0456, 0.7718, 0.04031, 0.7761, 0.03658, 0.7717, 0.03469, 0.7717, 0.02787, 0.7756, 0.02808, 0.776, 0.0357, 0.7815, 0.03712, 0.7766, 0.03582, 0.7796, 0.02843, 0.7841, 0.02899, 0.3596, 0.6815, 0.3594, 0.6874, 0.3559, 0.6871, 0.3559, 0.6804, 0.3524, 0.6866, 0.3482, 0.6859, 0.3512, 0.6788, 0.3554, 0.6803, 0.3596, 0.6768, 0.3558, 0.6797, 0.3553, 0.6746, 0.3594, 0.6726, 0.7758, 0.01773, 0.7718, 0.01788, 0.7719, 0.01107, 0.7763, 0.01012, 0.7721, 0.005458, 0.7726, 0.0, 0.7778, 0.003115, 0.7764, 0.009243, 0.7797, 0.01743, 0.7769, 0.01001, 0.7818, 0.008826, 0.7841, 0.01693, 0.3638, 0.7022, 0.3639, 0.6963, 0.3674, 0.6966, 0.3675, 0.7032, 0.371, 0.697, 0.3752, 0.6978, 0.3721, 0.7049, 0.368, 0.7034, 0.3637, 0.7068, 0.3675, 0.704, 0.3681, 0.7091, 0.3639, 0.711, 0.7622, 0.02792, 0.7662, 0.02778, 0.7661, 0.03458, 0.7617, 0.03553, 0.7659, 0.0402, 0.7654, 0.04565, 0.7602, 0.04254, 0.7616, 0.03641, 0.7584, 0.02822, 0.7612, 0.03564, 0.7562, 0.03683, 0.7539, 0.02872, 0.3677, 0.6874, 0.3642, 0.6875, 0.3642, 0.6816, 0.3679, 0.6807, 0.3644, 0.677, 0.3647, 0.6728, 0.3688, 0.6749, 0.368, 0.68, 0.3712, 0.687, 0.3684, 0.6806, 0.3726, 0.6793, 0.3753, 0.6864, 0.7664, 0.01096, 0.7664, 0.01778, 0.7624, 0.01758, 0.762, 0.009957, 0.7584, 0.01723, 0.7539, 0.01666, 0.7565, 0.008538, 0.7614, 0.009838, 0.7662, 0.005342, 0.7619, 0.009073, 0.7606, 0.002982, 0.7657, 5.436e-05, 0.3522, 0.6966, 0.3556, 0.6963, 0.3554, 0.7029, 0.3549, 0.703, 0.3591, 0.702, 0.3589, 0.7066, 0.3553, 0.7037, 0.3554, 0.7029, 0.3545, 0.7087, 0.3507, 0.7044, 0.3549, 0.703, 0.3553, 0.7037, 0.7815, 0.03712, 0.7774, 0.04267, 0.7761, 0.03658, 0.7766, 0.03582, 0.7718, 0.04031, 0.7717, 0.03469, 0.776, 0.0357, 0.7761, 0.03658, 0.7756, 0.02808, 0.7796, 0.02843, 0.7766, 0.03582, 0.776, 0.0357, 0.3596, 0.6768, 0.3596, 0.6815, 0.3559, 0.6804, 0.3558, 0.6797, 0.3559, 0.6871, 0.3524, 0.6866, 0.3554, 0.6803, 0.3559, 0.6804, 0.3512, 0.6788, 0.3553, 0.6746, 0.3558, 0.6797, 0.3554, 0.6803, 0.7797, 0.01743, 0.7758, 0.01773, 0.7763, 0.01012, 0.7769, 0.01001, 0.7719, 0.01107, 0.7721, 0.005458, 0.7764, 0.009243, 0.7763, 0.01012, 0.7778, 0.003115, 0.7818, 0.008826, 0.7769, 0.01001, 0.7764, 0.009243, 0.3637, 0.7068, 0.3638, 0.7022, 0.3675, 0.7032, 0.3675, 0.704, 0.3674, 0.6966, 0.371, 0.697, 0.368, 0.7034, 0.3675, 0.7032, 0.3721, 0.7049, 0.3681, 0.7091, 0.3675, 0.704, 0.368, 0.7034, 0.7584, 0.02822, 0.7622, 0.02792, 0.7617, 0.03553, 0.7612, 0.03564, 0.7661, 0.03458, 0.7659, 0.0402, 0.7616, 0.03641, 0.7617, 0.03553, 0.7602, 0.04254, 0.7562, 0.03683, 0.7612, 0.03564, 0.7616, 0.03641, 0.3712, 0.687, 0.3677, 0.6874, 0.3679, 0.6807, 0.3684, 0.6806, 0.3642, 0.6816, 0.3644, 0.677, 0.368, 0.68, 0.3679, 0.6807, 0.3688, 0.6749, 0.3726, 0.6793, 0.3684, 0.6806, 0.368, 0.68, 0.7662, 0.005342, 0.7664, 0.01096, 0.762, 0.009957, 0.7619, 0.009073, 0.7624, 0.01758, 0.7584, 0.01723, 0.7614, 0.009838, 0.762, 0.009957, 0.7565, 0.008538, 0.7606, 0.002982, 0.7619, 0.009073, 0.7614, 0.009838, 0.3594, 0.6874, 0.3592, 0.6962, 0.3556, 0.6963, 0.3559, 0.6871, 0.348, 0.6972, 0.3482, 0.6859, 0.3524, 0.6866, 0.3522, 0.6966, 0.3586, 0.7109, 0.3565, 0.7176, 0.3502, 0.7144, 0.3545, 0.7087, 0.3408, 0.6988, 0.348, 0.6972, 0.3507, 0.7044, 0.3446, 0.7083, 0.7717, 0.02787, 0.7718, 0.01788, 0.7758, 0.01773, 0.7756, 0.02808, 0.7841, 0.01693, 0.7841, 0.02899, 0.7796, 0.02843, 0.7797, 0.01743, 0.3582, 0.6655, 0.3594, 0.6726, 0.3553, 0.6746, 0.3513, 0.6682, 0.3482, 0.6859, 0.3408, 0.6841, 0.345, 0.6743, 0.3512, 0.6788, 0.3642, 0.6875, 0.3594, 0.6874, 0.3596, 0.6815, 0.3642, 0.6816, 0.3594, 0.6726, 0.3647, 0.6728, 0.3644, 0.677, 0.3596, 0.6768, 0.7718, 0.01788, 0.7664, 0.01778, 0.7664, 0.01096, 0.7719, 0.01107, 0.7657, 5.436e-05, 0.7726, 0.0, 0.7721, 0.005458, 0.7662, 0.005342, 0.3825, 0.6849, 0.3753, 0.6864, 0.3726, 0.6793, 0.3787, 0.6754, 0.3647, 0.6728, 0.3668, 0.666, 0.3731, 0.6693, 0.3688, 0.6749, 0.3639, 0.6963, 0.3642, 0.6875, 0.3677, 0.6874, 0.3674, 0.6966, 0.3753, 0.6864, 0.3752, 0.6978, 0.371, 0.697, 0.3712, 0.687, 0.7664, 0.01778, 0.7662, 0.02778, 0.7622, 0.02792, 0.7624, 0.01758, 0.7539, 0.02872, 0.7539, 0.01666, 0.7584, 0.01723, 0.7584, 0.02822, 0.3651, 0.7181, 0.3639, 0.711, 0.3681, 0.7091, 0.372, 0.7154, 0.3752, 0.6978, 0.3825, 0.6995, 0.3783, 0.7094, 0.3721, 0.7049, 0.3592, 0.6962, 0.3639, 0.6963, 0.3638, 0.7022, 0.3591, 0.702, 0.3639, 0.711, 0.3586, 0.7109, 0.3589, 0.7066, 0.3637, 0.7068, 0.7662, 0.02778, 0.7717, 0.02787, 0.7717, 0.03469, 0.7661, 0.03458, 0.7723, 0.0456, 0.7654, 0.04565, 0.7659, 0.0402, 0.7718, 0.04031, 0.3559, 0.6871, 0.3556, 0.6963, 0.3522, 0.6966, 0.3524, 0.6866, 0.3897, 0.6972, 0.3825, 0.6988, 0.3825, 0.6841, 0.3898, 0.6859, 0.7756, 0.07373, 0.7758, 0.06339, 0.7797, 0.06309, 0.7796, 0.07408, 0.4059, 0.6816, 0.4012, 0.6815, 0.4012, 0.6768, 0.406, 0.677, 0.7619, 0.05473, 0.762, 0.05561, 0.7614, 0.05549, 0.7617, 0.08119, 0.7616, 0.08206, 0.7612, 0.08129, 0.401, 0.6874, 0.4058, 0.6875, 0.4056, 0.6963, 0.4008, 0.6962, 0.7719, 0.05672, 0.7664, 0.05662, 0.7662, 0.051, 0.7721, 0.05111, 0.393, 0.6682, 0.3969, 0.6746, 0.3928, 0.6788, 0.3867, 0.6743, 0.7661, 0.08024, 0.7717, 0.08035, 0.7718, 0.08596, 0.7659, 0.08585, 0.4091, 0.6966, 0.4093, 0.6874, 0.4128, 0.687, 0.4126, 0.697, 0.4096, 0.6807, 0.4096, 0.68, 0.4101, 0.6806, 0.4203, 0.6754, 0.4142, 0.6793, 0.4104, 0.6749, 0.4147, 0.6692, 0.397, 0.7029, 0.397, 0.7037, 0.3965, 0.703, 0.4055, 0.711, 0.4067, 0.7181, 0.3982, 0.7176, 0.4003, 0.7109, 0.7717, 0.07353, 0.7662, 0.07343, 0.7664, 0.06343, 0.7718, 0.06353, 0.4011, 0.6726, 0.3999, 0.6655, 0.4084, 0.666, 0.4063, 0.6728, 0.3975, 0.6804, 0.397, 0.6803, 0.3975, 0.6797, 0.4091, 0.7032, 0.4096, 0.7034, 0.4091, 0.704, 0.776, 0.08135, 0.7766, 0.08147, 0.7761, 0.08223, 0.4136, 0.7154, 0.4097, 0.7091, 0.4138, 0.7049, 0.4199, 0.7094, 0.7763, 0.05578, 0.7764, 0.0549, 0.7769, 0.05567, 0.4169, 0.6864, 0.4241, 0.6849, 0.4241, 0.6995, 0.4168, 0.6978, 0.3962, 0.7087, 0.3919, 0.7144, 0.3863, 0.7083, 0.3923, 0.7043, 0.7624, 0.06323, 0.7622, 0.07358, 0.7584, 0.07387, 0.7584, 0.06288, 0.4007, 0.702, 0.4054, 0.7022, 0.4054, 0.7068, 0.4006, 0.7066, 0.3973, 0.6963, 0.4008, 0.6962, 0.4007, 0.702, 0.397, 0.7029, 0.4006, 0.7066, 0.4003, 0.7109, 0.3962, 0.7087, 0.397, 0.7037, 0.3938, 0.6966, 0.3965, 0.703, 0.3923, 0.7043, 0.3897, 0.6972, 0.7606, 0.04864, 0.7657, 0.04571, 0.7662, 0.051, 0.7619, 0.05473, 0.7664, 0.05662, 0.7664, 0.06343, 0.7624, 0.06323, 0.762, 0.05561, 0.7565, 0.05419, 0.7614, 0.05549, 0.7584, 0.06288, 0.7539, 0.06231, 0.4012, 0.6815, 0.401, 0.6874, 0.3975, 0.6871, 0.3975, 0.6804, 0.394, 0.6866, 0.3898, 0.6859, 0.3928, 0.6788, 0.397, 0.6803, 0.4012, 0.6768, 0.3975, 0.6797, 0.3969, 0.6746, 0.4011, 0.6726, 0.7622, 0.07358, 0.7662, 0.07343, 0.7661, 0.08024, 0.7617, 0.08119, 0.7659, 0.08585, 0.7654, 0.09131, 0.7602, 0.08819, 0.7616, 0.08206, 0.7584, 0.07387, 0.7612, 0.08129, 0.7562, 0.08248, 0.7539, 0.07438, 0.4054, 0.7022, 0.4056, 0.6963, 0.4091, 0.6966, 0.4091, 0.7032, 0.4126, 0.697, 0.4168, 0.6978, 0.4138, 0.7049, 0.4096, 0.7034, 0.4054, 0.7068, 0.4091, 0.704, 0.4097, 0.7091, 0.4055, 0.711, 0.7758, 0.06339, 0.7718, 0.06353, 0.7719, 0.05672, 0.7763, 0.05578, 0.7721, 0.05111, 0.7726, 0.04565, 0.7778, 0.04877, 0.7764, 0.0549, 0.7797, 0.06309, 0.7769, 0.05567, 0.7818, 0.05448, 0.7841, 0.06258, 0.4093, 0.6874, 0.4058, 0.6875, 0.4059, 0.6816, 0.4096, 0.6807, 0.406, 0.677, 0.4063, 0.6728, 0.4104, 0.6749, 0.4096, 0.68, 0.4128, 0.687, 0.4101, 0.6806, 0.4142, 0.6793, 0.4169, 0.6864, 0.7717, 0.08035, 0.7717, 0.07353, 0.7756, 0.07373, 0.776, 0.08135, 0.7796, 0.07408, 0.7841, 0.07465, 0.7815, 0.08277, 0.7766, 0.08147, 0.7718, 0.08596, 0.7761, 0.08223, 0.7774, 0.08833, 0.7723, 0.09125, 0.3938, 0.6966, 0.3973, 0.6963, 0.397, 0.7029, 0.3965, 0.703, 0.4007, 0.702, 0.4006, 0.7066, 0.397, 0.7037, 0.397, 0.7029, 0.3962, 0.7087, 0.3923, 0.7043, 0.3965, 0.703, 0.397, 0.7037, 0.7565, 0.05419, 0.7606, 0.04864, 0.7619, 0.05473, 0.7614, 0.05549, 0.7662, 0.051, 0.7664, 0.05662, 0.762, 0.05561, 0.7619, 0.05473, 0.7624, 0.06323, 0.7584, 0.06288, 0.7614, 0.05549, 0.762, 0.05561, 0.4012, 0.6768, 0.4012, 0.6815, 0.3975, 0.6804, 0.3975, 0.6797, 0.3975, 0.6871, 0.394, 0.6866, 0.397, 0.6803, 0.3975, 0.6804, 0.3928, 0.6788, 0.3969, 0.6746, 0.3975, 0.6797, 0.397, 0.6803, 0.7584, 0.07387, 0.7622, 0.07358, 0.7617, 0.08119, 0.7612, 0.08129, 0.7661, 0.08024, 0.7659, 0.08585, 0.7616, 0.08206, 0.7617, 0.08119, 0.7602, 0.08819, 0.7562, 0.08248, 0.7612, 0.08129, 0.7616, 0.08206, 0.4054, 0.7068, 0.4054, 0.7022, 0.4091, 0.7032, 0.4091, 0.704, 0.4091, 0.6966, 0.4126, 0.697, 0.4096, 0.7034, 0.4091, 0.7032, 0.4138, 0.7049, 0.4097, 0.7091, 0.4091, 0.704, 0.4096, 0.7034, 0.7797, 0.06309, 0.7758, 0.06339, 0.7763, 0.05578, 0.7769, 0.05567, 0.7719, 0.05672, 0.7721, 0.05111, 0.7764, 0.0549, 0.7763, 0.05578, 0.7778, 0.04877, 0.7818, 0.05448, 0.7769, 0.05567, 0.7764, 0.0549, 0.4128, 0.687, 0.4093, 0.6874, 0.4096, 0.6807, 0.4101, 0.6806, 0.4059, 0.6816, 0.406, 0.677, 0.4096, 0.68, 0.4096, 0.6807, 0.4104, 0.6749, 0.4142, 0.6793, 0.4101, 0.6806, 0.4096, 0.68, 0.7718, 0.08596, 0.7717, 0.08035, 0.776, 0.08135, 0.7761, 0.08223, 0.7756, 0.07373, 0.7796, 0.07408, 0.7766, 0.08147, 0.776, 0.08135, 0.7815, 0.08277, 0.7774, 0.08833, 0.7761, 0.08223, 0.7766, 0.08147, 0.401, 0.6874, 0.4008, 0.6962, 0.3973, 0.6963, 0.3975, 0.6871, 0.3897, 0.6972, 0.3898, 0.6859, 0.394, 0.6866, 0.3938, 0.6966, 0.4003, 0.7109, 0.3982, 0.7176, 0.3919, 0.7144, 0.3962, 0.7087, 0.3825, 0.6988, 0.3897, 0.6972, 0.3923, 0.7043, 0.3863, 0.7083, 0.7664, 0.06343, 0.7662, 0.07343, 0.7622, 0.07358, 0.7624, 0.06323, 0.7539, 0.07438, 0.7539, 0.06231, 0.7584, 0.06288, 0.7584, 0.07387, 0.3999, 0.6655, 0.4011, 0.6726, 0.3969, 0.6746, 0.393, 0.6682, 0.3898, 0.6859, 0.3825, 0.6841, 0.3867, 0.6743, 0.3928, 0.6788, 0.4058, 0.6875, 0.401, 0.6874, 0.4012, 0.6815, 0.4059, 0.6816, 0.4011, 0.6726, 0.4063, 0.6728, 0.406, 0.677, 0.4012, 0.6768, 0.7662, 0.07343, 0.7717, 0.07353, 0.7717, 0.08035, 0.7661, 0.08024, 0.7723, 0.09125, 0.7654, 0.09131, 0.7659, 0.08585, 0.7718, 0.08596, 0.4241, 0.6849, 0.4169, 0.6864, 0.4142, 0.6793, 0.4203, 0.6754, 0.4063, 0.6728, 0.4084, 0.666, 0.4147, 0.6692, 0.4104, 0.6749, 0.4056, 0.6963, 0.4058, 0.6875, 0.4093, 0.6874, 0.4091, 0.6966, 0.4169, 0.6864, 0.4168, 0.6978, 0.4126, 0.697, 0.4128, 0.687, 0.7717, 0.07353, 0.7718, 0.06353, 0.7758, 0.06339, 0.7756, 0.07373, 0.7841, 0.06258, 0.7841, 0.07465, 0.7796, 0.07408, 0.7797, 0.06309, 0.4067, 0.7181, 0.4055, 0.711, 0.4097, 0.7091, 0.4136, 0.7154, 0.4168, 0.6978, 0.4241, 0.6995, 0.4199, 0.7094, 0.4138, 0.7049, 0.4008, 0.6962, 0.4056, 0.6963, 0.4054, 0.7022, 0.4007, 0.702, 0.4055, 0.711, 0.4003, 0.7109, 0.4006, 0.7066, 0.4054, 0.7068, 0.7718, 0.06353, 0.7664, 0.06343, 0.7664, 0.05662, 0.7719, 0.05672, 0.7657, 0.04571, 0.7726, 0.04565, 0.7721, 0.05111, 0.7662, 0.051, 0.3975, 0.6871, 0.3973, 0.6963, 0.3938, 0.6966, 0.394, 0.6866, 0.4255, 0.5355, 0.4264, 0.5346, 0.4276, 0.5376, 0.4264, 0.5376, 0.4255, 0.5367, 0.4255, 0.5355, 0.4264, 0.5376, 0.4264, 0.5346, 0.4276, 0.5346, 0.4285, 0.5367, 0.4276, 0.5376])
me_cylinder.materials.append(mat_material)
me_cylinder.materials.append(mat_material_001)
me_cylinder.use_paint_bone_selection = False
me_cylinder.use_paint_mask = True
me_cylinder.update()
arm_armature_001 = bpy.data.armatures.new('Armature.001')  # bones are not reproduced

# ---- objects
ob_cylinder = bpy.data.objects.new('Cylinder', me_cylinder)
ob_armature = bpy.data.objects.new('Armature', arm_armature_001)

# ---- transforms, parenting, visibility, modifiers, constraints
ob_cylinder.parent = ob_armature
ob_cylinder.matrix_parent_inverse = Matrix(((0.202, -0.0, 0.0, -0.0), (0.0, -8.829e-09, -0.202, 6.071e-08), (0.0, 0.202, -8.829e-09, -1.389), (-0.0, 0.0, 0.0, 1.0)))
ob_cylinder.location = (0.0, 0.0, 0.0)
ob_cylinder.rotation_euler = (1.571, 0.0, 0.0)
_vg = ob_cylinder.vertex_groups.new(name='Bone')
for _i, _w in zip([32, 33, 34, 35, 36, 37, 38, 39, 40, 41, 42, 43, 44, 45, 46, 47, 48, 49, 50, 51, 52, 53, 54, 55, 56, 59, 60, 61, 62, 63, 104, 105, 106, 107, 108, 109, 110, 111, 144, 145, 146, 147, 148, 149, 150, 151, 152, 153, 154, 155, 156, 157, 158, 159, 160, 161, 162, 163, 164, 165, 166, 167, 168, 169, 170, 171, 172, 173, 174, 175, 176, 177, 178, 179, 180, 181, 182, 183, 184, 185, 186, 187, 188, 189, 190, 191, 192, 193, 194, 195, 196, 197, 198, 199, 200, 201, 202, 203, 204, 205, 206, 207, 208, 209, 210, 211, 212, 213, 214, 215, 216, 217, 218, 219, 220, 221, 222, 223, 224, 225, 226, 227, 228, 229, 230, 231, 232, 233, 234, 235, 236, 237, 238, 239, 240, 241, 242, 243, 244, 245, 246, 247, 248, 249, 250, 251, 252, 253, 254, 255, 256, 257, 258, 259, 260, 261, 262, 263, 264, 265, 266, 267, 268, 269, 270, 271, 272, 273, 274, 275, 276, 277, 278, 279, 280, 281, 282, 283, 284, 285, 286, 287, 288, 289, 290, 291, 292, 293, 294, 295, 296, 297, 298, 299, 300, 301, 302, 303, 304, 305, 306, 307, 308, 309, 310, 311, 312, 313, 314, 315, 316, 317, 318, 319, 320, 321, 322, 323, 324, 325, 326, 327, 328, 329, 330, 331, 332, 333, 334, 335], [0.1829, 0.1828, 0.2373, 0.2641, 0.2701, 0.2657, 0.2439, 0.1995, 0.4672, 0.455, 0.6645, 0.7591, 0.7826, 0.7611, 0.6762, 0.4949, 0.6839, 0.1573, 0.1839, 0.7388, 0.8293, 0.7467, 0.2235, 0.7256, 0.02722, 0.03468, 0.05309, 0.03869, 0.001429, 0.03864, 0.0547, 0.08256, 0.06093, 0.05563, 0.05333, 0.05428, 0.05394, 0.04872, 0.06434, 0.06204, 0.06476, 0.06724, 0.06805, 0.06785, 0.06784, 0.06755, 0.06481, 0.06734, 0.06642, 0.06383, 0.06277, 0.06267, 0.05997, 0.05947, 0.05753, 0.05523, 0.05611, 0.05906, 0.06191, 0.05933, 0.05774, 0.06003, 0.05509, 0.05781, 0.05952, 0.05579, 0.05987, 0.05916, 0.05569, 0.05585, 0.05355, 0.05551, 0.0538, 0.05258, 0.05333, 0.0527, 0.05182, 0.05257, 0.05156, 0.05188, 0.05277, 0.05254, 0.05463, 0.05273, 0.05417, 0.05645, 0.06187, 0.05965, 0.05892, 0.06092, 0.05838, 0.05789, 0.0599, 0.06082, 0.0634, 0.06111, 0.06168, 0.06363, 0.05644, 0.05598, 0.05801, 0.05854, 0.0599, 0.06164, 0.06046, 0.05879, 0.05684, 0.0586, 0.05904, 0.05727, 0.05509, 0.05587, 0.05363, 0.05283, 0.05238, 0.05162, 0.0517, 0.05265, 0.05506, 0.05279, 0.05311, 0.05495, 0.05239, 0.05358, 0.05404, 0.05273, 0.05438, 0.05467, 0.05309, 0.05277, 0.05132, 0.05259, 0.05196, 0.05132, 0.0428, 0.04512, 0.04837, 0.04635, 0.05004, 0.04935, 0.04704, 0.04657, 0.04211, 0.04614, 0.04452, 0.0414, 0.04522, 0.04683, 0.0445, 0.04282, 0.04176, 0.03859, 0.03921, 0.04245, 0.04316, 0.04253, 0.03979, 0.04044, 0.03587, 0.03943, 0.0376, 0.03415, 0.03736, 0.03702, 0.03426, 0.03403, 0.03367, 0.03384, 0.03221, 0.03234, 0.03521, 0.03451, 0.03141, 0.03279, 0.03081, 0.03116, 0.03213, 0.03265, 0.03583, 0.03292, 0.03384, 0.03639, 0.05212, 0.05025, 0.05271, 0.0548, 0.05337, 0.05264, 0.05441, 0.05492, 0.05409, 0.05498, 0.05452, 0.05174, 0.03944, 0.03764, 0.04134, 0.04431, 0.04488, 0.04836, 0.05003, 0.0449, 0.04269, 0.04483, 0.0499, 0.04737, 0.04753, 0.04369, 0.03889, 0.04048, 0.03597, 0.03412, 0.03641, 0.03985, 0.04836, 0.04049, 0.04013, 0.0472, 0.03166, 0.03362, 0.0352, 0.03358, 0.03787, 0.0415, 0.03695, 0.03393, 0.03155, 0.03358, 0.03413, 0.03229]): _vg.add([_i], _w, 'REPLACE')
_vg = ob_cylinder.vertex_groups.new(name='Bone.001')
_vg = ob_cylinder.vertex_groups.new(name='Bone.002')
for _i, _w in zip([48, 49, 50, 51, 52, 53, 54, 55, 56, 57, 58, 59, 60, 61, 62, 63, 64, 65, 66, 67, 68, 69, 70, 71, 115], [0.05835, 0.06059, 0.05119, 0.05799, 0.06302, 0.05747, 0.04692, 0.05449, 0.8435, 0.8342, 0.812, 0.8398, 0.841, 0.839, 0.8081, 0.8322, 0.07695, 0.07541, 0.07366, 0.07598, 0.07708, 0.07538, 0.07336, 0.07555, 0.0796]): _vg.add([_i], _w, 'REPLACE')
_vg = ob_cylinder.vertex_groups.new(name='Bone.003')
for _i, _w in zip([56, 57, 58, 59, 60, 61, 62, 63, 64, 65, 66, 67, 68, 69, 70, 71, 72, 73, 74, 75, 76, 77, 78, 79, 81, 82, 83, 85, 86, 87], [0.07764, 0.06284, 0.06619, 0.08414, 0.08688, 0.08366, 0.06405, 0.06577, 0.9137, 0.9135, 0.9141, 0.9146, 0.9146, 0.9151, 0.914, 0.9134, 0.9882, 0.9706, 0.959, 0.9714, 0.9883, 0.9706, 0.959, 0.9714, 0.0738, 0.05153, 0.07383, 0.07379, 0.05152, 0.07383]): _vg.add([_i], _w, 'REPLACE')
_vg = ob_cylinder.vertex_groups.new(name='Bone.004')
_vg = ob_cylinder.vertex_groups.new(name='Bone.005')
for _i, _w in zip([74, 78, 80, 81, 82, 83, 84, 85, 86, 87, 89, 90, 91, 93, 94, 95, 97, 98, 99, 101, 102, 103], [0.01305, 0.01304, 0.9598, 0.7799, 0.7577, 0.7806, 0.9602, 0.7799, 0.7577, 0.7806, 0.1778, 0.1522, 0.1791, 0.1778, 0.1522, 0.1791, 0.0595, 0.08974, 0.06241, 0.0595, 0.08974, 0.0624]): _vg.add([_i], _w, 'REPLACE')
_vg = ob_cylinder.vertex_groups.new(name='Bone.006')
for _i, _w in zip([81, 82, 83, 85, 86, 87, 88, 89, 90, 91, 92, 93, 94, 95, 96, 97, 98, 99, 100, 101, 102, 103], [0.1461, 0.1906, 0.1453, 0.146, 0.1906, 0.1453, 0.9782, 0.8038, 0.8354, 0.8062, 0.9784, 0.8038, 0.8354, 0.8063, 0.9979, 0.935, 0.9024, 0.9321, 0.9979, 0.935, 0.9024, 0.9322]): _vg.add([_i], _w, 'REPLACE')
_vg = ob_cylinder.vertex_groups.new(name='Bone.008')
_vg = ob_cylinder.vertex_groups.new(name='Bone.009')
for _i, _w in zip([45, 46, 52, 53, 54, 55, 62, 113], [0.00242, 0.06574, 0.0117, 0.1345, 0.6154, 0.09018, 0.0155, 0.0124]): _vg.add([_i], _w, 'REPLACE')
_vg = ob_cylinder.vertex_groups.new(name='Bone.010')
for _i, _w in zip([54, 55, 62, 63, 113, 114, 115, 119, 126], [0.04043, 0.02318, 0.06756, 0.02325, 0.5047, 0.5018, 0.8413, 0.8363, 0.0006487]): _vg.add([_i], _w, 'REPLACE')
_vg = ob_cylinder.vertex_groups.new(name='Bone.011')
for _i, _w in zip([54, 113, 114, 115, 119, 122, 123, 126, 127], [0.02264, 0.4538, 0.4671, 0.05676, 0.05914, 0.8507, 0.8445, 0.0697, 0.07081]): _vg.add([_i], _w, 'REPLACE')
_vg = ob_cylinder.vertex_groups.new(name='Bone.012')
for _i, _w in zip([119, 122, 123, 126, 127, 130, 131, 134, 135], [0.1024, 0.1267, 0.1446, 0.8925, 0.8834, 0.911, 0.8745, 0.07238, 0.07982]): _vg.add([_i], _w, 'REPLACE')
_vg = ob_cylinder.vertex_groups.new(name='Bone.013')
for _i, _w in zip([130, 131, 134, 135, 138, 139, 142, 143], [0.08026, 0.1097, 0.9274, 0.9245, 0.9951, 0.9805, 1.01, 1.027]): _vg.add([_i], _w, 'REPLACE')
_vg = ob_cylinder.vertex_groups.new(name='Bone.014')
for _i, _w in zip([41, 42, 43, 48, 49, 50, 51, 52, 57, 58, 112], [0.05675, 0.07566, 0.00732, 0.1452, 0.6729, 0.6348, 0.1386, 0.01418, 0.03732, 0.01943, 0.0124]): _vg.add([_i], _w, 'REPLACE')
_vg = ob_cylinder.vertex_groups.new(name='Bone.015')
for _i, _w in zip([49, 50, 57, 58, 112, 116, 117, 118, 124, 125], [0.05255, 0.02618, 0.02021, 0.05965, 0.1596, 0.9272, 0.8429, 0.8601, 0.04462, 0.0423]): _vg.add([_i], _w, 'REPLACE')
_vg = ob_cylinder.vertex_groups.new(name='Bone.016')
for _i, _w in zip([50, 112, 116, 117, 118, 120, 121, 124, 125], [0.05819, 0.7929, 0.06243, 0.01076, 0.005047, 0.9333, 0.9311, 0.1393, 0.1417]): _vg.add([_i], _w, 'REPLACE')
_vg = ob_cylinder.vertex_groups.new(name='Bone.017')
for _i, _w in zip([117, 118, 120, 121, 124, 125, 128, 129, 132, 133], [0.1224, 0.1077, 0.04352, 0.05556, 0.7886, 0.7743, 0.9283, 0.8959, 0.08364, 0.09228]): _vg.add([_i], _w, 'REPLACE')
_vg = ob_cylinder.vertex_groups.new(name='Bone.018')
for _i, _w in zip([125, 128, 129, 132, 133, 136, 137, 140, 141], [0.02576, 0.06342, 0.08942, 0.9157, 0.9121, 0.9985, 0.9883, 1.027, 1.05]): _vg.add([_i], _w, 'REPLACE')
_vg = ob_cylinder.vertex_groups.new(name='Bone.007')
for _i, _w in zip([0, 1, 2, 3, 4, 5, 6, 7, 8, 9, 10, 11, 12, 13, 14, 15, 16, 17, 18, 19, 20, 21, 22, 23, 24, 25, 26, 27, 28, 29, 30, 31, 32, 33, 34, 35, 36, 37, 38, 39, 40, 41, 42, 43, 44, 45, 46, 47, 48, 49, 50, 51, 52, 53, 55, 104, 105, 106, 107, 108, 109, 110, 111, 144, 145, 146, 147, 148, 149, 150, 151, 152, 153, 154, 155, 156, 157, 158, 159, 160, 161, 162, 163, 164, 165, 166, 167, 168, 169, 170, 171, 172, 173, 174, 175, 176, 177, 178, 179, 180, 181, 182, 183, 184, 185, 186, 187, 188, 189, 190, 191, 192, 193, 194, 195, 196, 197, 198, 199, 200, 201, 202, 203, 204, 205, 206, 207, 208, 209, 210, 211, 212, 213, 214, 215, 216, 217, 218, 219, 220, 221, 222, 223, 224, 225, 226, 227, 228, 229, 230, 231, 232, 233, 234, 235, 236, 237, 238, 239, 240, 241, 242, 243, 244, 245, 246, 247, 248, 249, 250, 251, 252, 253, 254, 255, 256, 257, 258, 259, 260, 261, 262, 263, 264, 265, 266, 267, 268, 269, 270, 271, 272, 273, 274, 275, 276, 277, 278, 279, 280, 281, 282, 283, 284, 285, 286, 287, 288, 289, 290, 291, 292, 293, 294, 295, 296, 297, 298, 299, 300, 301, 302, 303, 304, 305, 306, 307, 308, 309, 310, 311, 312, 313, 314, 315, 316, 317, 318, 319, 320, 321, 322, 323, 324, 325, 326, 327, 328, 329, 330, 331, 332, 333, 334, 335], [0.9982, 0.9993, 0.9985, 0.9993, 0.9987, 0.9993, 0.999, 0.9993, 0.9991, 0.9993, 0.999, 0.9993, 0.9985, 0.9993, 0.998, 0.9993, 0.9994, 0.9994, 0.9994, 0.9994, 0.9994, 0.9994, 0.9994, 0.9994, 0.9822, 0.9844, 0.9862, 0.9891, 0.9906, 0.9887, 0.9843, 0.9791, 0.8032, 0.7922, 0.7317, 0.7185, 0.7179, 0.7183, 0.7296, 0.7862, 0.5031, 0.4757, 0.24, 0.1961, 0.1881, 0.1969, 0.2392, 0.475, 0.06331, 0.03789, 0.004954, 0.008981, 0.007566, 0.007191, 0.03943, 0.9407, 0.9109, 0.9333, 0.9407, 0.9439, 0.9418, 0.9396, 0.9446, 0.9357, 0.938, 0.9352, 0.9328, 0.9319, 0.9322, 0.9322, 0.9325, 0.9352, 0.9327, 0.9336, 0.9362, 0.9372, 0.9373, 0.94, 0.9405, 0.9425, 0.9448, 0.9439, 0.9409, 0.9381, 0.9407, 0.9423, 0.94, 0.9449, 0.9422, 0.9405, 0.9442, 0.9401, 0.9408, 0.9443, 0.9441, 0.9465, 0.9445, 0.9462, 0.9474, 0.9467, 0.9473, 0.9482, 0.9474, 0.9484, 0.9481, 0.9472, 0.9475, 0.9454, 0.9473, 0.9458, 0.9436, 0.9381, 0.9404, 0.9411, 0.9391, 0.9416, 0.9421, 0.9401, 0.9392, 0.9366, 0.9389, 0.9383, 0.9364, 0.9436, 0.944, 0.942, 0.9415, 0.9401, 0.9384, 0.9395, 0.9412, 0.9432, 0.9414, 0.941, 0.9427, 0.9449, 0.9441, 0.9464, 0.9472, 0.9476, 0.9484, 0.9483, 0.9474, 0.9449, 0.9472, 0.9469, 0.9451, 0.9476, 0.9464, 0.946, 0.9473, 0.9456, 0.9453, 0.9469, 0.9472, 0.9487, 0.9474, 0.948, 0.9487, 0.9536, 0.9524, 0.9508, 0.9518, 0.95, 0.9503, 0.9515, 0.9517, 0.9539, 0.9519, 0.9527, 0.9543, 0.9524, 0.9516, 0.9528, 0.9536, 0.9541, 0.9557, 0.9554, 0.9538, 0.9534, 0.9537, 0.9551, 0.9548, 0.9571, 0.9553, 0.9562, 0.9579, 0.9563, 0.9565, 0.9579, 0.958, 0.9582, 0.9581, 0.9589, 0.9588, 0.9574, 0.9577, 0.9593, 0.9586, 0.9596, 0.9594, 0.9589, 0.9587, 0.9571, 0.9585, 0.9581, 0.9568, 0.9479, 0.9498, 0.9473, 0.9452, 0.9466, 0.9474, 0.9456, 0.9451, 0.9459, 0.945, 0.9455, 0.9483, 0.9553, 0.9562, 0.9543, 0.9528, 0.9526, 0.9508, 0.95, 0.9526, 0.9537, 0.9526, 0.9501, 0.9513, 0.9512, 0.9532, 0.9556, 0.9548, 0.957, 0.9579, 0.9568, 0.9551, 0.9508, 0.9548, 0.9549, 0.9514, 0.9592, 0.9582, 0.9574, 0.9582, 0.9561, 0.9543, 0.9565, 0.958, 0.9592, 0.9582, 0.9579, 0.9589]): _vg.add([_i], _w, 'REPLACE')
_m = ob_cylinder.modifiers.new('Armature', 'ARMATURE')
_m.object = ob_armature
_m = ob_cylinder.modifiers.new('Subdivision', 'SUBSURF')
_m.levels = 2
ob_armature.location = (0.0, 6.876, 0.0)
ob_armature.rotation_euler = (-1.571, -0.0, 0.0)
ob_armature.scale = (4.951, 4.951, 4.951)

# ---- collection membership
col_collection.objects.link(ob_cylinder)
col_collection.objects.link(ob_armature)

# ---- scene / render settings (as saved in the file)
scene.frame_start = 1; scene.frame_end = 250; scene.frame_set(1)
scene.render.engine = 'BLENDER_EEVEE_NEXT'
scene.cycles.sampling_pattern = 'TABULATED_SOBOL'
scene.cycles.use_light_tree = False
scene.view_settings.view_transform = 'Filmic'
bpy.context.view_layer.update()

# ---- added for rendering (the .blend has no active camera and no usable light): camera, sun
cam_auto = bpy.data.cameras.new('AutoCamera')
cam_auto.lens = 50.0
cam_auto.sensor_width = 36.0
cam_auto.clip_end = 1039.55
ob_auto_camera = bpy.data.objects.new('AutoCamera', cam_auto)
scene.collection.objects.link(ob_auto_camera)
ob_auto_camera.location = (59.2341, -56.3633, 47.7295)
ob_auto_camera.rotation_euler = (1.09748, -7.21219e-08, 0.694738)
scene.camera = ob_auto_camera
light_auto_sun = bpy.data.lights.new('AutoSun', 'SUN')
light_auto_sun.energy = 3.0
light_auto_sun.angle = 0.0523599
ob_auto_sun = bpy.data.objects.new('AutoSun', light_auto_sun)
scene.collection.objects.link(ob_auto_sun)
ob_auto_sun.rotation_euler = (0.872665, 0.174533, 0.523599)
bpy.context.view_layer.update()
